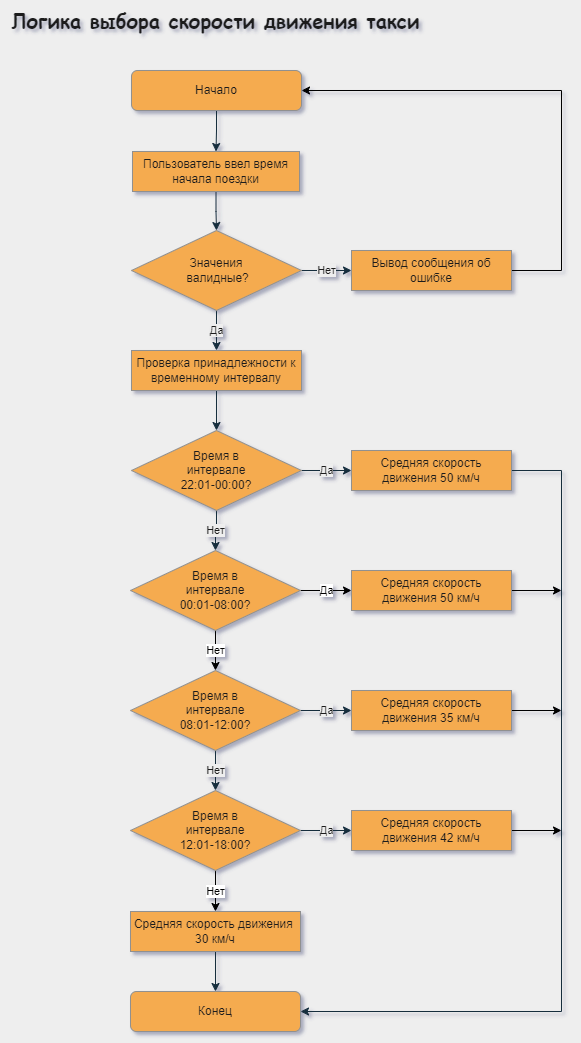

The diagram above was exported from draw.io. Its source (the exported page's mxGraphModel, read from the mxfile embedded in the PNG):
<mxGraphModel dx="998" dy="548" grid="1" gridSize="10" guides="1" tooltips="1" connect="1" arrows="1" fold="1" page="1" pageScale="1" pageWidth="827" pageHeight="1169" background="#EEEEEE" math="0" shadow="1">
  <root>
    <mxCell id="0" />
    <mxCell id="1" parent="0" />
    <mxCell id="SBIi4zCbemSWwt6kMTwt-3" value="" style="edgeStyle=orthogonalEdgeStyle;rounded=0;orthogonalLoop=1;jettySize=auto;html=1;labelBackgroundColor=#EEEEEE;strokeColor=#182E3E;fontColor=#1A1A1A;" parent="1" source="tulF2AGn9xkQMnw531Gr-1" target="tulF2AGn9xkQMnw531Gr-12" edge="1">
      <mxGeometry relative="1" as="geometry" />
    </mxCell>
    <mxCell id="tulF2AGn9xkQMnw531Gr-1" value="Начало" style="rounded=1;whiteSpace=wrap;html=1;fillColor=#F5AB50;strokeColor=#909090;fontColor=#1A1A1A;" parent="1" vertex="1">
      <mxGeometry x="330" y="80" width="170" height="40" as="geometry" />
    </mxCell>
    <mxCell id="tulF2AGn9xkQMnw531Gr-2" value="Конец" style="rounded=1;whiteSpace=wrap;html=1;fillColor=#F5AB50;strokeColor=#909090;fontColor=#1A1A1A;" parent="1" vertex="1">
      <mxGeometry x="329" y="1001" width="170" height="40" as="geometry" />
    </mxCell>
    <mxCell id="SBIi4zCbemSWwt6kMTwt-5" value="Да" style="edgeStyle=orthogonalEdgeStyle;rounded=0;orthogonalLoop=1;jettySize=auto;html=1;labelBackgroundColor=#EEEEEE;strokeColor=#182E3E;fontColor=#1A1A1A;" parent="1" source="tulF2AGn9xkQMnw531Gr-3" target="SBIi4zCbemSWwt6kMTwt-4" edge="1">
      <mxGeometry relative="1" as="geometry" />
    </mxCell>
    <mxCell id="SBIi4zCbemSWwt6kMTwt-7" value="Нет" style="edgeStyle=orthogonalEdgeStyle;rounded=0;orthogonalLoop=1;jettySize=auto;html=1;labelBackgroundColor=#EEEEEE;strokeColor=#182E3E;fontColor=#1A1A1A;" parent="1" source="tulF2AGn9xkQMnw531Gr-3" target="SBIi4zCbemSWwt6kMTwt-6" edge="1">
      <mxGeometry relative="1" as="geometry" />
    </mxCell>
    <mxCell id="tulF2AGn9xkQMnw531Gr-3" value="Значения&lt;br&gt;&amp;nbsp;валидные?" style="rhombus;whiteSpace=wrap;html=1;fillColor=#F5AB50;strokeColor=#909090;fontColor=#1A1A1A;rounded=0;" parent="1" vertex="1">
      <mxGeometry x="330" y="240" width="170" height="80" as="geometry" />
    </mxCell>
    <mxCell id="SBIi4zCbemSWwt6kMTwt-2" value="" style="edgeStyle=orthogonalEdgeStyle;rounded=0;orthogonalLoop=1;jettySize=auto;html=1;labelBackgroundColor=#EEEEEE;strokeColor=#182E3E;fontColor=#1A1A1A;" parent="1" source="tulF2AGn9xkQMnw531Gr-12" target="tulF2AGn9xkQMnw531Gr-3" edge="1">
      <mxGeometry relative="1" as="geometry" />
    </mxCell>
    <mxCell id="tulF2AGn9xkQMnw531Gr-12" value="Пользователь ввел время начала поездки" style="rounded=0;whiteSpace=wrap;html=1;fillColor=#F5AB50;strokeColor=#909090;fontColor=#1A1A1A;" parent="1" vertex="1">
      <mxGeometry x="331" y="161" width="167" height="40" as="geometry" />
    </mxCell>
    <mxCell id="UYHy2Fza0ebkVON9-sXE-5" value="" style="edgeStyle=orthogonalEdgeStyle;rounded=0;orthogonalLoop=1;jettySize=auto;html=1;fontFamily=Helvetica;fontSize=11;labelBackgroundColor=#EEEEEE;strokeColor=#182E3E;fontColor=#1A1A1A;" parent="1" source="SBIi4zCbemSWwt6kMTwt-4" target="UYHy2Fza0ebkVON9-sXE-4" edge="1">
      <mxGeometry relative="1" as="geometry" />
    </mxCell>
    <mxCell id="SBIi4zCbemSWwt6kMTwt-4" value="&lt;div style=&quot;&quot;&gt;&lt;span style=&quot;background-color: initial;&quot;&gt;Проверка принадлежности к временному интервалу&lt;/span&gt;&lt;/div&gt;" style="rounded=0;whiteSpace=wrap;html=1;align=center;fillColor=#F5AB50;strokeColor=#909090;fontColor=#1A1A1A;" parent="1" vertex="1">
      <mxGeometry x="330" y="360" width="170" height="40" as="geometry" />
    </mxCell>
    <mxCell id="re9OWRCLNVALJh7Cnzy3-1" style="edgeStyle=orthogonalEdgeStyle;rounded=0;orthogonalLoop=1;jettySize=auto;html=1;entryX=1;entryY=0.5;entryDx=0;entryDy=0;" edge="1" parent="1" source="SBIi4zCbemSWwt6kMTwt-6" target="tulF2AGn9xkQMnw531Gr-1">
      <mxGeometry relative="1" as="geometry">
        <Array as="points">
          <mxPoint x="760" y="280" />
          <mxPoint x="760" y="100" />
        </Array>
      </mxGeometry>
    </mxCell>
    <mxCell id="SBIi4zCbemSWwt6kMTwt-6" value="Вывод сообщения об ошибке" style="rounded=0;whiteSpace=wrap;html=1;fillColor=#F5AB50;strokeColor=#909090;fontColor=#1A1A1A;" parent="1" vertex="1">
      <mxGeometry x="550" y="260" width="160" height="40" as="geometry" />
    </mxCell>
    <mxCell id="UYHy2Fza0ebkVON9-sXE-1" value="&lt;font face=&quot;Comic Sans MS&quot; style=&quot;font-size: 20px;&quot;&gt;Логика выбора скорости движения такси&lt;/font&gt;" style="text;html=1;align=center;verticalAlign=middle;resizable=0;points=[];autosize=1;strokeColor=none;fillColor=none;fontStyle=1;fontColor=#1A1A1A;rounded=0;fontSize=20;" parent="1" vertex="1">
      <mxGeometry x="199" y="10" width="430" height="40" as="geometry" />
    </mxCell>
    <mxCell id="UYHy2Fza0ebkVON9-sXE-46" style="edgeStyle=orthogonalEdgeStyle;rounded=0;orthogonalLoop=1;jettySize=auto;html=1;fontFamily=Helvetica;fontSize=11;labelBackgroundColor=#EEEEEE;strokeColor=#182E3E;fontColor=#1A1A1A;entryX=1;entryY=0.5;entryDx=0;entryDy=0;" parent="1" source="UYHy2Fza0ebkVON9-sXE-2" edge="1" target="tulF2AGn9xkQMnw531Gr-2">
      <mxGeometry relative="1" as="geometry">
        <mxPoint x="760" y="480" as="targetPoint" />
        <Array as="points">
          <mxPoint x="760" y="480" />
          <mxPoint x="760" y="1021" />
        </Array>
      </mxGeometry>
    </mxCell>
    <mxCell id="UYHy2Fza0ebkVON9-sXE-2" value="Средняя скорость движения 50 км/ч" style="rounded=0;whiteSpace=wrap;html=1;fillColor=#F5AB50;strokeColor=#909090;fontColor=#1A1A1A;" parent="1" vertex="1">
      <mxGeometry x="550" y="460" width="160" height="40" as="geometry" />
    </mxCell>
    <mxCell id="UYHy2Fza0ebkVON9-sXE-6" value="Да" style="edgeStyle=orthogonalEdgeStyle;rounded=0;orthogonalLoop=1;jettySize=auto;html=1;fontFamily=Helvetica;fontSize=11;labelBackgroundColor=#EEEEEE;strokeColor=#182E3E;fontColor=#1A1A1A;" parent="1" source="UYHy2Fza0ebkVON9-sXE-4" target="UYHy2Fza0ebkVON9-sXE-2" edge="1">
      <mxGeometry relative="1" as="geometry" />
    </mxCell>
    <mxCell id="UYHy2Fza0ebkVON9-sXE-8" value="Нет" style="edgeStyle=orthogonalEdgeStyle;rounded=0;orthogonalLoop=1;jettySize=auto;html=1;fontFamily=Helvetica;fontSize=11;labelBackgroundColor=#EEEEEE;strokeColor=#182E3E;fontColor=#1A1A1A;entryX=0.5;entryY=0;entryDx=0;entryDy=0;" parent="1" source="UYHy2Fza0ebkVON9-sXE-4" target="re9OWRCLNVALJh7Cnzy3-2" edge="1">
      <mxGeometry relative="1" as="geometry">
        <mxPoint x="416" y="550" as="targetPoint" />
      </mxGeometry>
    </mxCell>
    <mxCell id="UYHy2Fza0ebkVON9-sXE-4" value="&lt;span style=&quot;text-align: start;&quot;&gt;Время в &lt;br&gt;интервале&lt;br&gt;22:01-00:00?&lt;/span&gt;" style="rhombus;whiteSpace=wrap;html=1;fillColor=#F5AB50;strokeColor=#909090;fontColor=#1A1A1A;rounded=0;" parent="1" vertex="1">
      <mxGeometry x="330" y="440" width="170" height="80" as="geometry" />
    </mxCell>
    <mxCell id="UYHy2Fza0ebkVON9-sXE-10" value="Да" style="edgeStyle=orthogonalEdgeStyle;rounded=0;orthogonalLoop=1;jettySize=auto;html=1;fontFamily=Helvetica;fontSize=11;labelBackgroundColor=#EEEEEE;strokeColor=#182E3E;fontColor=#1A1A1A;" parent="1" source="UYHy2Fza0ebkVON9-sXE-7" target="UYHy2Fza0ebkVON9-sXE-9" edge="1">
      <mxGeometry relative="1" as="geometry" />
    </mxCell>
    <mxCell id="UYHy2Fza0ebkVON9-sXE-12" value="Нет" style="edgeStyle=orthogonalEdgeStyle;rounded=0;orthogonalLoop=1;jettySize=auto;html=1;fontFamily=Helvetica;fontSize=11;labelBackgroundColor=#EEEEEE;strokeColor=#182E3E;fontColor=#1A1A1A;" parent="1" source="UYHy2Fza0ebkVON9-sXE-7" target="UYHy2Fza0ebkVON9-sXE-11" edge="1">
      <mxGeometry relative="1" as="geometry" />
    </mxCell>
    <mxCell id="UYHy2Fza0ebkVON9-sXE-7" value="&lt;span style=&quot;text-align: start;&quot;&gt;Время в &lt;br&gt;интервале&lt;br&gt;08:01-12:00?&lt;/span&gt;" style="rhombus;whiteSpace=wrap;html=1;fillColor=#F5AB50;strokeColor=#909090;fontColor=#1A1A1A;rounded=0;" parent="1" vertex="1">
      <mxGeometry x="329" y="680" width="170" height="80" as="geometry" />
    </mxCell>
    <mxCell id="re9OWRCLNVALJh7Cnzy3-17" style="edgeStyle=orthogonalEdgeStyle;rounded=0;orthogonalLoop=1;jettySize=auto;html=1;" edge="1" parent="1" source="UYHy2Fza0ebkVON9-sXE-9">
      <mxGeometry relative="1" as="geometry">
        <mxPoint x="760" y="720" as="targetPoint" />
      </mxGeometry>
    </mxCell>
    <mxCell id="UYHy2Fza0ebkVON9-sXE-9" value="Средняя скорость движения 35 км/ч" style="rounded=0;whiteSpace=wrap;html=1;fillColor=#F5AB50;strokeColor=#909090;fontColor=#1A1A1A;" parent="1" vertex="1">
      <mxGeometry x="550" y="700" width="160" height="40" as="geometry" />
    </mxCell>
    <mxCell id="UYHy2Fza0ebkVON9-sXE-15" value="Да" style="edgeStyle=orthogonalEdgeStyle;rounded=0;orthogonalLoop=1;jettySize=auto;html=1;fontFamily=Helvetica;fontSize=11;labelBackgroundColor=#EEEEEE;strokeColor=#182E3E;fontColor=#1A1A1A;" parent="1" source="UYHy2Fza0ebkVON9-sXE-11" target="UYHy2Fza0ebkVON9-sXE-14" edge="1">
      <mxGeometry relative="1" as="geometry" />
    </mxCell>
    <mxCell id="re9OWRCLNVALJh7Cnzy3-11" value="Нет" style="edgeStyle=orthogonalEdgeStyle;rounded=0;orthogonalLoop=1;jettySize=auto;html=1;" edge="1" parent="1" source="UYHy2Fza0ebkVON9-sXE-11" target="UYHy2Fza0ebkVON9-sXE-21">
      <mxGeometry relative="1" as="geometry" />
    </mxCell>
    <mxCell id="UYHy2Fza0ebkVON9-sXE-11" value="&lt;span style=&quot;text-align: start;&quot;&gt;Время в &lt;br&gt;интервале&lt;br&gt;12:01-18:00?&lt;/span&gt;" style="rhombus;whiteSpace=wrap;html=1;fillColor=#F5AB50;strokeColor=#909090;fontColor=#1A1A1A;rounded=0;" parent="1" vertex="1">
      <mxGeometry x="329" y="800" width="170" height="80" as="geometry" />
    </mxCell>
    <mxCell id="re9OWRCLNVALJh7Cnzy3-19" style="edgeStyle=orthogonalEdgeStyle;rounded=0;orthogonalLoop=1;jettySize=auto;html=1;" edge="1" parent="1" source="UYHy2Fza0ebkVON9-sXE-14">
      <mxGeometry relative="1" as="geometry">
        <mxPoint x="760" y="840" as="targetPoint" />
      </mxGeometry>
    </mxCell>
    <mxCell id="UYHy2Fza0ebkVON9-sXE-14" value="Средняя скорость движения 42 км/ч" style="rounded=0;whiteSpace=wrap;html=1;fillColor=#F5AB50;strokeColor=#909090;fontColor=#1A1A1A;" parent="1" vertex="1">
      <mxGeometry x="550" y="820" width="160" height="40" as="geometry" />
    </mxCell>
    <mxCell id="UYHy2Fza0ebkVON9-sXE-42" value="" style="edgeStyle=orthogonalEdgeStyle;rounded=0;orthogonalLoop=1;jettySize=auto;html=1;fontFamily=Helvetica;fontSize=11;labelBackgroundColor=#EEEEEE;strokeColor=#182E3E;fontColor=#1A1A1A;" parent="1" source="UYHy2Fza0ebkVON9-sXE-21" target="tulF2AGn9xkQMnw531Gr-2" edge="1">
      <mxGeometry relative="1" as="geometry" />
    </mxCell>
    <mxCell id="UYHy2Fza0ebkVON9-sXE-21" value="&lt;div style=&quot;&quot;&gt;Средняя скорость движения&amp;nbsp;&lt;/div&gt;&lt;div style=&quot;&quot;&gt;30 км/ч&lt;br&gt;&lt;/div&gt;" style="rounded=0;whiteSpace=wrap;html=1;align=center;fillColor=#F5AB50;strokeColor=#909090;fontColor=#1A1A1A;" parent="1" vertex="1">
      <mxGeometry x="329" y="921" width="170" height="40" as="geometry" />
    </mxCell>
    <mxCell id="re9OWRCLNVALJh7Cnzy3-4" style="edgeStyle=orthogonalEdgeStyle;rounded=0;orthogonalLoop=1;jettySize=auto;html=1;exitX=0.5;exitY=1;exitDx=0;exitDy=0;" edge="1" parent="1" source="re9OWRCLNVALJh7Cnzy3-2">
      <mxGeometry relative="1" as="geometry">
        <mxPoint x="414" y="620" as="targetPoint" />
      </mxGeometry>
    </mxCell>
    <mxCell id="re9OWRCLNVALJh7Cnzy3-6" value="Да" style="edgeStyle=orthogonalEdgeStyle;rounded=0;orthogonalLoop=1;jettySize=auto;html=1;" edge="1" parent="1" source="re9OWRCLNVALJh7Cnzy3-2" target="re9OWRCLNVALJh7Cnzy3-5">
      <mxGeometry relative="1" as="geometry" />
    </mxCell>
    <mxCell id="re9OWRCLNVALJh7Cnzy3-9" value="Нет" style="edgeStyle=orthogonalEdgeStyle;rounded=0;orthogonalLoop=1;jettySize=auto;html=1;entryX=0.5;entryY=0;entryDx=0;entryDy=0;" edge="1" parent="1" source="re9OWRCLNVALJh7Cnzy3-2" target="UYHy2Fza0ebkVON9-sXE-7">
      <mxGeometry relative="1" as="geometry" />
    </mxCell>
    <mxCell id="re9OWRCLNVALJh7Cnzy3-2" value="&lt;div style=&quot;&quot;&gt;Время в&lt;br&gt;интервале&lt;br&gt;00:01-08:00?&lt;br&gt;&lt;/div&gt;" style="rhombus;whiteSpace=wrap;html=1;fillColor=#F5AB50;strokeColor=#909090;fontColor=#1A1A1A;rounded=0;" vertex="1" parent="1">
      <mxGeometry x="329" y="560" width="170" height="80" as="geometry" />
    </mxCell>
    <mxCell id="re9OWRCLNVALJh7Cnzy3-15" style="edgeStyle=orthogonalEdgeStyle;rounded=0;orthogonalLoop=1;jettySize=auto;html=1;" edge="1" parent="1" source="re9OWRCLNVALJh7Cnzy3-5">
      <mxGeometry relative="1" as="geometry">
        <mxPoint x="760" y="600" as="targetPoint" />
      </mxGeometry>
    </mxCell>
    <mxCell id="re9OWRCLNVALJh7Cnzy3-5" value="Средняя скорость движения 50 км/ч" style="rounded=0;whiteSpace=wrap;html=1;fillColor=#F5AB50;strokeColor=#909090;fontColor=#1A1A1A;" vertex="1" parent="1">
      <mxGeometry x="550" y="580" width="160" height="40" as="geometry" />
    </mxCell>
  </root>
</mxGraphModel>